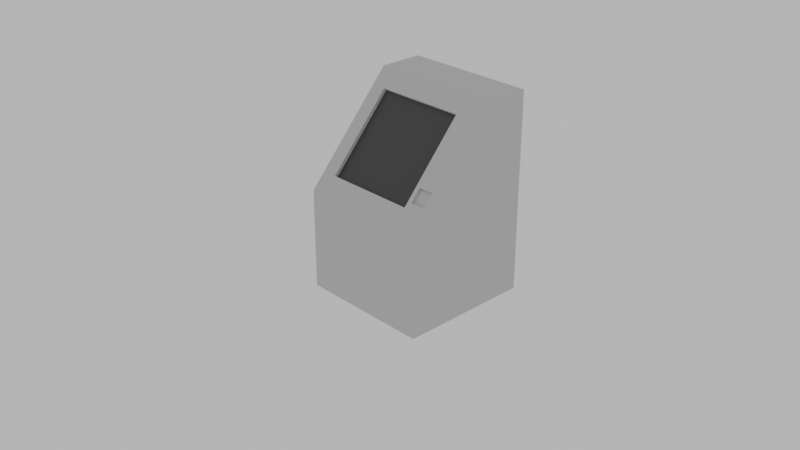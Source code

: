 # Source: sketch_raw.blend  (saved by Blender 2.81.16; exported with 4.5.12 LTS)
import bpy
from mathutils import Matrix  # noqa: F401  (used for matrix-valued properties, if any)

bpy.ops.wm.read_factory_settings(use_empty=True)
scene = bpy.context.scene
scene.name = 'Scene'

# ---- collections
col_collection = bpy.data.collections.new('Collection'); scene.collection.children.link(col_collection)

# ---- materials (node trees are filled in below, after node groups)
mat_plastic = bpy.data.materials.new('plastic')
mat_plastic.use_transparent_shadow = False
mat_screen = bpy.data.materials.new('screen')
mat_screen.use_transparent_shadow = False

# ---- material node trees
mat_plastic.use_nodes = True; mat_plastic.node_tree.nodes.clear()
_N = mat_plastic.node_tree.nodes; _L = mat_plastic.node_tree.links
n0 = _N.new('ShaderNodeOutputMaterial'); n0.name = 'Material Output'; n0.location = (300, 300)
n1 = _N.new('ShaderNodeBsdfPrincipled'); n1.name = 'Principled BSDF'; n1.location = (10, 300)
n1.distribution = 'GGX'
n1.subsurface_method = 'BURLEY'
n1.inputs[0].default_value = (0.5596, 0.5596, 0.5596, 1.0)
n1.inputs[1].default_value = 0.1
n1.inputs[3].default_value = 1.45
n1.inputs[24].default_value = 0.02
n1.inputs[27].default_value = (0.0, 0.0, 0.0, 1.0)
n1.inputs[28].default_value = 1.0
_L.new(n1.outputs[0], n0.inputs[0])
n0.is_active_output = True
mat_screen.use_nodes = True; mat_screen.node_tree.nodes.clear()
_N = mat_screen.node_tree.nodes; _L = mat_screen.node_tree.links
n0 = _N.new('ShaderNodeOutputMaterial'); n0.name = 'Material Output'; n0.location = (300, 300)
n1 = _N.new('ShaderNodeBsdfPrincipled'); n1.name = 'Principled BSDF'; n1.location = (10, 300)
n1.distribution = 'GGX'
n1.subsurface_method = 'BURLEY'
n1.inputs[0].default_value = (0.04364, 0.04364, 0.04364, 1.0)
n1.inputs[3].default_value = 1.45
n1.inputs[27].default_value = (0.0, 0.0, 0.0, 1.0)
n1.inputs[28].default_value = 1.0
_L.new(n1.outputs[0], n0.inputs[0])
n0.is_active_output = True

# ---- world
world_world = bpy.data.worlds.new('World'); scene.world = world_world
world_world.use_nodes = True; world_world.node_tree.nodes.clear()
_N = world_world.node_tree.nodes; _L = world_world.node_tree.links
n0 = _N.new('ShaderNodeOutputWorld'); n0.name = 'World Output'; n0.location = (300, 300)
n1 = _N.new('ShaderNodeBackground'); n1.name = 'Background'; n1.location = (10, 300)
n1.inputs[0].default_value = (0.5382, 0.5382, 0.5382, 1.0)
_L.new(n1.outputs[0], n0.inputs[0])
n0.is_active_output = True
world_world.color = (0.0, 0.0, 0.0)
world_world.use_sun_shadow = False
world_world.sun_shadow_jitter_overblur = 0.0

# ---- cameras
cam_camera = bpy.data.cameras.new('Camera')
cam_camera.clip_end = 100.0
cam_camera.ortho_scale = 7.314

# ---- meshes
me_cube_002 = bpy.data.meshes.new('Cube.002')
me_cube_002.from_pydata([(-0.5, -0.5, -0.75), (-0.5, 0.5, -0.75), (-0.5, 0.5, 0.75), (0.5, -0.5, -0.75), (0.5, 0.5, -0.75), (0.5, 0.5, 0.75), (-0.5, -0.5, 0.0), (-0.5, 0.5, 0.0), (0.5, 0.5, 0.0), (0.5, -0.5, 0.0), (-0.5, 0.1667, -0.75), (-0.5, 0.1667, 0.75), (0.5, 0.1667, -0.75), (0.5, 0.1667, 0.75), (0.5, 0.1667, 0.0), (-0.5, 0.1667, 0.0), (-0.3865, -0.398, 0.1147), (-0.3865, 0.06471, 0.6353), (0.3065, 0.06471, 0.6353), (0.3065, -0.398, 0.1147), (0.5, -0.5, 0.0), (0.5, 0.1667, 0.75), (-0.5, 0.1667, 0.75), (-0.5, -0.5, 0.0), (0.5, -0.5, 0.0), (0.5, 0.1667, 0.75), (-0.5, 0.1667, 0.75), (-0.5, -0.5, 0.0), (0.5, -0.5, 0.0), (0.5, 0.1667, 0.75), (-0.5, 0.1667, 0.75), (-0.5, -0.5, 0.0), (0.3065, -0.398, 0.1147), (0.3065, 0.06471, 0.6353), (-0.3865, 0.06471, 0.6353), (-0.3865, -0.398, 0.1147), (0.3065, -0.3775, 0.0964), (0.3065, 0.0853, 0.617), (-0.3865, 0.0853, 0.617), (-0.3865, -0.3775, 0.0964), (-0.4469, 0.4603, -0.2319), (-0.4469, 0.4603, -0.3429), (-0.4184, 0.4677, -0.6287), (-0.4184, 0.4677, -0.5052), (0.4284, 0.4603, -0.2319), (0.4284, 0.4603, -0.3429), (0.3391, -0.2938, 0.232), (-0.4469, 0.5, -0.2319), (-0.2949, 0.4677, -0.6287), (-0.2949, 0.4677, -0.5052), (0.4284, 0.5, -0.2319), (-0.4469, 0.5, -0.3429), (0.449, -0.2938, 0.232), (-0.4184, 0.5, -0.5052), (0.4284, 0.5, -0.3429), (0.3391, -0.3669, 0.1497), (-0.4184, 0.5, -0.6287), (-0.2949, 0.5, -0.6287), (0.449, -0.3669, 0.1497), (-0.2949, 0.5, -0.5052), (0.449, -0.2801, 0.2197), (0.449, -0.3536, 0.1378), (0.3391, -0.2801, 0.2197), (0.3391, -0.3536, 0.1378)], [], [(15, 11, 2, 7), (7, 2, 5, 8), (13, 11, 22, 21), (10, 12, 3, 0), (14, 13, 21, 20, 9), (3, 9, 6, 0), (12, 14, 9, 3), (1, 4, 59, 57, 56), (10, 15, 7, 1), (0, 6, 15, 10), (4, 8, 14, 12), (5, 2, 11, 13), (1, 4, 12, 10), (8, 5, 13, 14), (9, 20, 23, 6), (16, 19, 32, 35), (6, 23, 22, 11, 15), (25, 24, 20, 21), (26, 25, 21, 22), (27, 26, 22, 23), (24, 27, 23, 20), (29, 28, 24, 25), (30, 29, 25, 26), (31, 30, 26, 27), (28, 31, 27, 24), (18, 19, 55, 46, 52, 28, 29), (17, 18, 29, 30), (16, 17, 30, 31), (19, 16, 31, 28), (34, 35, 39, 38), (18, 17, 34, 33), (17, 16, 35, 34), (19, 18, 33, 32), (37, 38, 39, 36), (32, 33, 37, 36), (35, 32, 36, 39), (33, 34, 38, 37), (40, 47, 51, 41), (28, 52, 58, 55, 19), (44, 40, 41, 45), (48, 42, 43, 49), (63, 55, 58, 61), (50, 44, 45, 54), (47, 40, 44, 50), (7, 51, 47, 50, 8), (42, 56, 53, 43), (54, 45, 41, 51), (59, 49, 43, 53), (56, 42, 48, 57), (55, 63, 62, 46), (56, 53, 59, 4, 8, 50, 54, 51, 7, 1), (57, 48, 49, 59), (61, 58, 52, 60), (63, 61, 60, 62), (60, 52, 46, 62)])
me_cube_002.polygons.foreach_set('material_index', [0, 0, 0, 0, 0, 0, 0, 0, 0, 0, 0, 0, 0, 0, 0, 0, 0, 0, 0, 0, 0, 0, 0, 0, 0, 0, 0, 0, 0, 0, 0, 0, 0, 1, 0, 0, 0, 0, 0, 0, 0, 0, 0, 0, 0, 0, 0, 0, 0, 0, 0, 0, 0, 0, 0])
_uv = me_cube_002.uv_layers.new(name='UVMap')
_uv.uv.foreach_set('vector', [0.5, 0.1667, 0.625, 0.1667, 0.625, 0.25, 0.5, 0.25, 0.5, 0.25, 0.625, 0.25, 0.625, 0.5, 0.5, 0.5, 0.625, 0.5833, 0.875, 0.5833, 0.875, 0.5833, 0.625, 0.5833, 0.125, 0.5833, 0.375, 0.5833, 0.375, 0.75, 0.125, 0.75, 0.5, 0.5833, 0.625, 0.5833, 0.625, 0.5833, 0.5, 0.75, 0.5, 0.75, 0.375, 0.75, 0.5, 0.75, 0.5, 1.0, 0.375, 1.0, 0.375, 0.5833, 0.5, 0.5833, 0.5, 0.75, 0.375, 0.75, 0.375, 0.25, 0.375, 0.5, 0.4158, 0.3013, 0.3952, 0.3013, 0.3952, 0.2704, 0.375, 0.1667, 0.5, 0.1667, 0.5, 0.25, 0.375, 0.25, 0.375, 0.0, 0.5, 0.0, 0.5, 0.1667, 0.375, 0.1667, 0.375, 0.5, 0.5, 0.5, 0.5, 0.5833, 0.375, 0.5833, 0.625, 0.5, 0.875, 0.5, 0.875, 0.5833, 0.625, 0.5833, 0.125, 0.5, 0.375, 0.5, 0.375, 0.5833, 0.125, 0.5833, 0.5, 0.5, 0.625, 0.5, 0.625, 0.5833, 0.5, 0.5833, 0.5, 0.75, 0.5, 0.75, 0.5, 1.0, 0.5, 1.0, 0.8366, 0.7245, 0.6634, 0.7245, 0.6634, 0.7245, 0.8366, 0.7245, 0.5, 0.0, 0.5, 0.0, 0.625, 0.1667, 0.625, 0.1667, 0.5, 0.1667, 0.625, 0.5833, 0.625, 0.75, 0.625, 0.75, 0.625, 0.5833, 0.875, 0.5833, 0.625, 0.5833, 0.625, 0.5833, 0.875, 0.5833, 0.875, 0.75, 0.875, 0.5833, 0.875, 0.5833, 0.875, 0.75, 0.625, 0.75, 0.875, 0.75, 0.875, 0.75, 0.625, 0.75, 0.625, 0.5833, 0.625, 0.75, 0.625, 0.75, 0.625, 0.5833, 0.875, 0.5833, 0.625, 0.5833, 0.625, 0.5833, 0.875, 0.5833, 0.875, 0.75, 0.875, 0.5833, 0.875, 0.5833, 0.875, 0.75, 0.625, 0.75, 0.875, 0.75, 0.875, 0.75, 0.625, 0.75, 0.6634, 0.6088, 0.6634, 0.7245, 0.6569, 0.7167, 0.6569, 0.6985, 0.6351, 0.6985, 0.625, 0.75, 0.625, 0.5833, 0.8366, 0.6088, 0.6634, 0.6088, 0.625, 0.5833, 0.875, 0.5833, 0.8366, 0.7245, 0.8366, 0.6088, 0.875, 0.5833, 0.875, 0.75, 0.6634, 0.7245, 0.8366, 0.7245, 0.875, 0.75, 0.625, 0.75, 0.8366, 0.6088, 0.8366, 0.7245, 0.8366, 0.7245, 0.8366, 0.6088, 0.6634, 0.6088, 0.8366, 0.6088, 0.8366, 0.6088, 0.6634, 0.6088, 0.8366, 0.6088, 0.8366, 0.7245, 0.8366, 0.7245, 0.8366, 0.6088, 0.6634, 0.7245, 0.6634, 0.6088, 0.6634, 0.6088, 0.6634, 0.7245, 0.6634, 0.6088, 0.8366, 0.6088, 0.8366, 0.7245, 0.6634, 0.7245, 0.6634, 0.7245, 0.6634, 0.6088, 0.6634, 0.6088, 0.6634, 0.7245, 0.8366, 0.7245, 0.6634, 0.7245, 0.6634, 0.7245, 0.8366, 0.7245, 0.6634, 0.6088, 0.8366, 0.6088, 0.8366, 0.6088, 0.6634, 0.6088, 0.375, 0.0, 0.375, 0.01547, 0.625, 0.01547, 0.625, 0.0, 0.625, 0.75, 0.6351, 0.6985, 0.6351, 0.7167, 0.6569, 0.7167, 0.6634, 0.7245, 0.375, 0.75, 0.375, 1.0, 0.625, 1.0, 0.625, 0.75, 0.375, 0.5, 0.375, 0.75, 0.625, 0.75, 0.625, 0.5, 0.375, 0.0, 0.375, 0.04051, 0.625, 0.04051, 0.625, 0.0, 0.375, 0.7345, 0.375, 0.75, 0.625, 0.75, 0.625, 0.7345, 0.125, 0.7345, 0.125, 0.75, 0.375, 0.75, 0.375, 0.7345, 0.5, 0.25, 0.4429, 0.2633, 0.4614, 0.2633, 0.4614, 0.4821, 0.5, 0.5, 0.625, 0.5, 0.625, 0.5654, 0.875, 0.5654, 0.875, 0.5, 0.625, 0.7345, 0.625, 0.75, 0.875, 0.75, 0.875, 0.7345, 0.375, 0.1846, 0.375, 0.25, 0.625, 0.25, 0.625, 0.1846, 0.375, 0.4346, 0.375, 0.5, 0.625, 0.5, 0.625, 0.4346, 0.375, 0.9595, 0.375, 1.0, 0.625, 1.0, 0.625, 0.9583, 0.3952, 0.2704, 0.4158, 0.2704, 0.4158, 0.3013, 0.375, 0.5, 0.5, 0.5, 0.4614, 0.4821, 0.4429, 0.4821, 0.4429, 0.2633, 0.5, 0.25, 0.375, 0.25, 0.375, 0.9346, 0.375, 1.0, 0.625, 1.0, 0.625, 0.9346, 0.375, 0.25, 0.375, 0.2905, 0.625, 0.2917, 0.625, 0.25, 0.125, 0.5, 0.125, 0.75, 0.375, 0.75, 0.375, 0.5, 0.625, 0.5, 0.625, 0.5417, 0.875, 0.5417, 0.875, 0.5])
me_cube_002.materials.append(mat_plastic)
me_cube_002.materials.append(mat_screen)
me_cube_002.use_remesh_fix_poles = True
me_cube_002.use_remesh_preserve_attributes = False
me_cube_002.use_mirror_vertex_groups = False
me_cube_002.update()

# ---- objects
ob_camera = bpy.data.objects.new('Camera', cam_camera)
ob_cube = bpy.data.objects.new('Cube', me_cube_002)

# ---- transforms, parenting, visibility, modifiers, constraints
ob_camera.location = (4.991, -4.854, 3.915)
ob_camera.rotation_euler = (1.109, 0.0, 0.8149)
ob_camera.lock_rotations_4d = False
ob_camera.empty_display_type = 'ARROWS'
ob_camera.color = (0.0, 0.0, 0.0, 0.0)
ob_camera.display_type = 'WIRE'
ob_camera.lineart.crease_threshold = 0.0
ob_cube.location = (0.0, 0.0, 0.7074)
ob_cube.lineart.crease_threshold = 0.0

# ---- collection membership
col_collection.objects.link(ob_camera)
col_collection.objects.link(ob_cube)

# ---- scene / render settings (as saved in the file)
scene.camera = ob_camera
scene.frame_start = 1; scene.frame_end = 250; scene.frame_set(1)
scene.render.engine = 'BLENDER_EEVEE_NEXT'
scene.cycles.use_denoising = False
scene.cycles.samples = 128
scene.cycles.sampling_pattern = 'TABULATED_SOBOL'
scene.cycles.use_adaptive_sampling = False
scene.cycles.use_light_tree = False
scene.view_settings.view_transform = 'Filmic'
bpy.context.view_layer.update()
